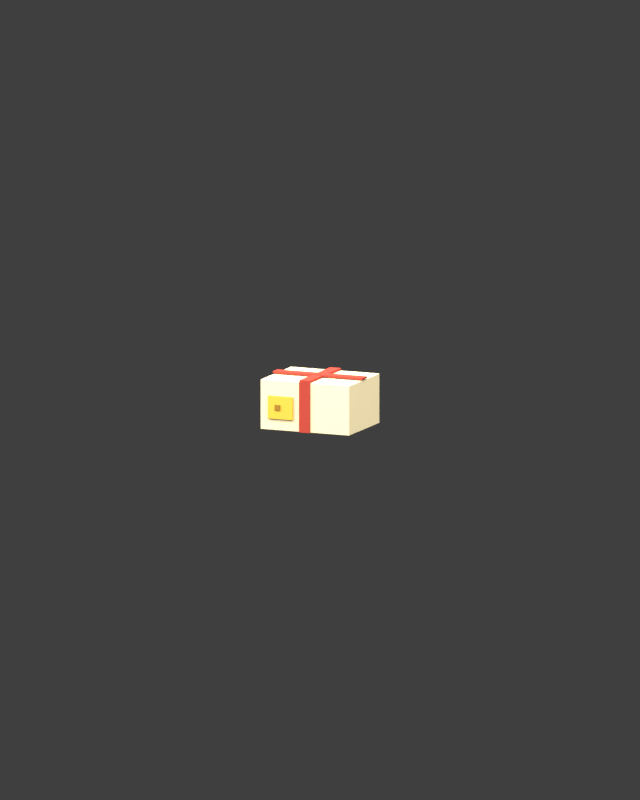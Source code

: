 # Source: cheese_parcel.blend  (saved by Blender 5.2.45; exported with 4.5.12 LTS)
import bpy
from mathutils import Matrix  # noqa: F401  (used for matrix-valued properties, if any)

bpy.ops.wm.read_factory_settings(use_empty=True)
scene = bpy.context.scene
scene.name = 'MinecraftCast_cheese_parcel.001'

# ---- images (referenced by path relative to the original .blend; pixels are not part of the script)
import os
ASSET_DIR = os.environ.get("B2B_ASSET_DIR", "")  # directory of the original .blend (textures are referenced by path, not embedded)
HERE = os.path.dirname(os.path.abspath(__file__))  # packed textures are extracted next to this script under _unpacked/

def load_image(name, relpath, width, height, colorspace="sRGB"):
    """Load a texture the original file referenced (path relative to the .blend, or extracted next to this script)."""
    p = next((c for c in (os.path.join(HERE, relpath), os.path.join(ASSET_DIR, relpath)) if relpath and os.path.exists(c)), "")
    if p:
        img = bpy.data.images.load(p, check_existing=True)
        img.name = name
    else:  # same state as the original file: an image datablock whose file is absent (Cycles renders it pink)
        img = bpy.data.images.new(name, width, height)
        img.source = "FILE"
        img.filepath = "//" + (relpath or name)
    img.colorspace_settings.name = colorspace
    return img
img_cast_atlas_png = load_image('cast_atlas.png', '_unpacked/cast_atlas.3763a840.png', 512, 128, 'sRGB')

# ---- materials (node trees are filled in below, after node groups)
mat_e4d4a8_001 = bpy.data.materials.new('#E4D4A8.001')
mat_e4d4a8_001.diffuse_color = (0.8941, 0.8314, 0.6588, 1.0)
mat_bba477_001 = bpy.data.materials.new('#BBA477.001')
mat_bba477_001.diffuse_color = (0.7333, 0.6431, 0.4667, 1.0)
mat_a84135_001 = bpy.data.materials.new('#A84135.001')
mat_a84135_001.diffuse_color = (0.6588, 0.2549, 0.2078, 1.0)
mat_ddaf42_001 = bpy.data.materials.new('#DDAF42.001')
mat_ddaf42_001.diffuse_color = (0.8667, 0.6863, 0.2588, 1.0)
mat_94702d_001 = bpy.data.materials.new('#94702D.001')
mat_94702d_001.diffuse_color = (0.5804, 0.4392, 0.1765, 1.0)

# ---- material node trees
mat_e4d4a8_001.use_nodes = True; mat_e4d4a8_001.node_tree.nodes.clear()
_N = mat_e4d4a8_001.node_tree.nodes; _L = mat_e4d4a8_001.node_tree.links
n0 = _N.new('ShaderNodeBsdfPrincipled'); n0.name = 'Principled BSDF'; n0.location = (-200, 100)
n0.inputs[2].default_value = 1.0
n0.inputs[10].default_value = 0.005
n0.inputs[13].default_value = 0.0
n1 = _N.new('ShaderNodeOutputMaterial'); n1.name = 'Material Output'; n1.location = (200, 100)
n2 = _N.new('ShaderNodeTexImage'); n2.name = 'Image Texture'; n2.location = (0, 0)
n2.image = img_cast_atlas_png
n2.interpolation = 'Closest'
n3 = _N.new('ShaderNodeMixRGB'); n3.name = 'Mix (Legacy)'; n3.location = (0, 0)
n3.blend_type = 'MULTIPLY'
n3.inputs[0].default_value = 1.0
n3.inputs[1].default_value = (0.7758, 0.6584, 0.3916, 1.0)
_L.new(n0.outputs[0], n1.inputs[0])
_L.new(n2.outputs[0], n3.inputs[2])
_L.new(n3.outputs[0], n0.inputs[0])
n1.is_active_output = True
mat_bba477_001.use_nodes = True; mat_bba477_001.node_tree.nodes.clear()
_N = mat_bba477_001.node_tree.nodes; _L = mat_bba477_001.node_tree.links
n0 = _N.new('ShaderNodeBsdfPrincipled'); n0.name = 'Principled BSDF'; n0.location = (-200, 100)
n0.inputs[2].default_value = 1.0
n0.inputs[10].default_value = 0.005
n0.inputs[13].default_value = 0.0
n1 = _N.new('ShaderNodeOutputMaterial'); n1.name = 'Material Output'; n1.location = (200, 100)
n2 = _N.new('ShaderNodeTexImage'); n2.name = 'Image Texture'; n2.location = (0, 0)
n2.image = img_cast_atlas_png
n2.interpolation = 'Closest'
n3 = _N.new('ShaderNodeMixRGB'); n3.name = 'Mix (Legacy)'; n3.location = (0, 0)
n3.blend_type = 'MULTIPLY'
n3.inputs[0].default_value = 1.0
n3.inputs[1].default_value = (0.4969, 0.3712, 0.1845, 1.0)
_L.new(n0.outputs[0], n1.inputs[0])
_L.new(n2.outputs[0], n3.inputs[2])
_L.new(n3.outputs[0], n0.inputs[0])
n1.is_active_output = True
mat_a84135_001.use_nodes = True; mat_a84135_001.node_tree.nodes.clear()
_N = mat_a84135_001.node_tree.nodes; _L = mat_a84135_001.node_tree.links
n0 = _N.new('ShaderNodeBsdfPrincipled'); n0.name = 'Principled BSDF'; n0.location = (-200, 100)
n0.inputs[2].default_value = 1.0
n0.inputs[10].default_value = 0.005
n0.inputs[13].default_value = 0.0
n1 = _N.new('ShaderNodeOutputMaterial'); n1.name = 'Material Output'; n1.location = (200, 100)
n2 = _N.new('ShaderNodeTexImage'); n2.name = 'Image Texture'; n2.location = (0, 0)
n2.image = img_cast_atlas_png
n2.interpolation = 'Closest'
n3 = _N.new('ShaderNodeMixRGB'); n3.name = 'Mix (Legacy)'; n3.location = (0, 0)
n3.blend_type = 'MULTIPLY'
n3.inputs[0].default_value = 1.0
n3.inputs[1].default_value = (0.3916, 0.05286, 0.0356, 1.0)
_L.new(n0.outputs[0], n1.inputs[0])
_L.new(n2.outputs[0], n3.inputs[2])
_L.new(n3.outputs[0], n0.inputs[0])
n1.is_active_output = True
mat_ddaf42_001.use_nodes = True; mat_ddaf42_001.node_tree.nodes.clear()
_N = mat_ddaf42_001.node_tree.nodes; _L = mat_ddaf42_001.node_tree.links
n0 = _N.new('ShaderNodeBsdfPrincipled'); n0.name = 'Principled BSDF'; n0.location = (-200, 100)
n0.inputs[2].default_value = 1.0
n0.inputs[10].default_value = 0.005
n0.inputs[13].default_value = 0.0
n1 = _N.new('ShaderNodeOutputMaterial'); n1.name = 'Material Output'; n1.location = (200, 100)
n2 = _N.new('ShaderNodeTexImage'); n2.name = 'Image Texture'; n2.location = (0, 0)
n2.image = img_cast_atlas_png
n2.interpolation = 'Closest'
n3 = _N.new('ShaderNodeMixRGB'); n3.name = 'Mix (Legacy)'; n3.location = (0, 0)
n3.blend_type = 'MULTIPLY'
n3.inputs[0].default_value = 1.0
n3.inputs[1].default_value = (0.7231, 0.4287, 0.05448, 1.0)
_L.new(n0.outputs[0], n1.inputs[0])
_L.new(n2.outputs[0], n3.inputs[2])
_L.new(n3.outputs[0], n0.inputs[0])
n1.is_active_output = True
mat_94702d_001.use_nodes = True; mat_94702d_001.node_tree.nodes.clear()
_N = mat_94702d_001.node_tree.nodes; _L = mat_94702d_001.node_tree.links
n0 = _N.new('ShaderNodeBsdfPrincipled'); n0.name = 'Principled BSDF'; n0.location = (-200, 100)
n0.inputs[2].default_value = 1.0
n0.inputs[10].default_value = 0.005
n0.inputs[13].default_value = 0.0
n1 = _N.new('ShaderNodeOutputMaterial'); n1.name = 'Material Output'; n1.location = (200, 100)
n2 = _N.new('ShaderNodeTexImage'); n2.name = 'Image Texture'; n2.location = (0, 0)
n2.image = img_cast_atlas_png
n2.interpolation = 'Closest'
n3 = _N.new('ShaderNodeMixRGB'); n3.name = 'Mix (Legacy)'; n3.location = (0, 0)
n3.blend_type = 'MULTIPLY'
n3.inputs[0].default_value = 1.0
n3.inputs[1].default_value = (0.2961, 0.162, 0.02624, 1.0)
_L.new(n0.outputs[0], n1.inputs[0])
_L.new(n2.outputs[0], n3.inputs[2])
_L.new(n3.outputs[0], n0.inputs[0])
n1.is_active_output = True

# ---- world
world_character_studio_cheese_parcel_001 = bpy.data.worlds.new('Character studio cheese_parcel.001'); scene.world = world_character_studio_cheese_parcel_001
world_character_studio_cheese_parcel_001.use_nodes = True; world_character_studio_cheese_parcel_001.node_tree.nodes.clear()
_N = world_character_studio_cheese_parcel_001.node_tree.nodes; _L = world_character_studio_cheese_parcel_001.node_tree.links
n0 = _N.new('ShaderNodeBackground'); n0.name = 'Background'; n0.location = (-200, 100)
n0.inputs[0].default_value = (0.05, 0.05, 0.05, 1.0)
n1 = _N.new('ShaderNodeOutputWorld'); n1.name = 'World Output'; n1.location = (200, 100)
_L.new(n0.outputs[0], n1.inputs[0])
n1.is_active_output = True
world_character_studio_cheese_parcel_001.color = (0.08, 0.09, 0.12)

# ---- cameras
cam_camera_092 = bpy.data.cameras.new('Camera.092')
cam_camera_092.type = 'ORTHO'
cam_camera_092.ortho_scale = 2.6

# ---- lights
light_area_273 = bpy.data.lights.new('Area.273', 'AREA')
light_area_273.energy = 850.0
light_area_273.size = 5.0
light_area_273.size_y = 1.0
light_area_274 = bpy.data.lights.new('Area.274', 'AREA')
light_area_274.energy = 550.0
light_area_274.size = 5.0
light_area_274.size_y = 1.0
light_area_275 = bpy.data.lights.new('Area.275', 'AREA')
light_area_275.energy = 700.0
light_area_275.size = 5.0
light_area_275.size_y = 1.0

# ---- meshes
me_paper_wrapped_parcel_001 = bpy.data.meshes.new('paper wrapped parcel.001')
me_paper_wrapped_parcel_001.from_pydata([(-0.1562, -0.125, 0.1625), (-0.1562, -0.125, 0.0), (0.1562, -0.125, 0.0), (0.1562, -0.125, 0.1625), (-0.1562, 0.125, 0.1625), (0.1562, 0.125, 0.1625), (0.1562, 0.125, 0.0), (-0.1562, 0.125, 0.0), (-0.1562, -0.125, 0.1625), (-0.1562, 0.125, 0.1625), (-0.1562, 0.125, 0.0), (-0.1562, -0.125, 0.0), (0.1562, -0.125, 0.1625), (0.1562, -0.125, 0.0), (0.1562, 0.125, 0.0), (0.1562, 0.125, 0.1625), (-0.1562, -0.125, 0.1625), (0.1562, -0.125, 0.1625), (0.1562, 0.125, 0.1625), (-0.1562, 0.125, 0.1625), (-0.1562, -0.125, 0.0), (-0.1562, 0.125, 0.0), (0.1562, 0.125, 0.0), (0.1562, -0.125, 0.0)], [], [(0, 1, 2, 3), (4, 5, 6, 7), (8, 9, 10, 11), (12, 13, 14, 15), (16, 17, 18, 19), (20, 21, 22, 23)])
_uv = me_paper_wrapped_parcel_001.uv_layers.new(name='Pixel UV')
_uv.uv.foreach_set('vector', [0.0009766, 0.003906, 0.0009766, 0.003906, 0.0009766, 0.003906, 0.0009766, 0.003906, 0.0009766, 0.003906, 0.0009766, 0.003906, 0.0009766, 0.003906, 0.0009766, 0.003906, 0.0009766, 0.003906, 0.0009766, 0.003906, 0.0009766, 0.003906, 0.0009766, 0.003906, 0.0009766, 0.003906, 0.0009766, 0.003906, 0.0009766, 0.003906, 0.0009766, 0.003906, 0.0009766, 0.003906, 0.0009766, 0.003906, 0.0009766, 0.003906, 0.0009766, 0.003906, 0.0009766, 0.003906, 0.0009766, 0.003906, 0.0009766, 0.003906, 0.0009766, 0.003906])
me_paper_wrapped_parcel_001.materials.append(mat_e4d4a8_001)
me_paper_wrapped_parcel_001.update()
me_folded_paper_seam_001 = bpy.data.meshes.new('folded paper seam.001')
me_folded_paper_seam_001.from_pydata([(-0.15, -0.007812, 0.1688), (-0.15, -0.007812, 0.1625), (0.15, -0.007812, 0.1625), (0.15, -0.007812, 0.1688), (-0.15, 0.007812, 0.1688), (0.15, 0.007812, 0.1688), (0.15, 0.007812, 0.1625), (-0.15, 0.007812, 0.1625), (-0.15, -0.007812, 0.1688), (-0.15, 0.007812, 0.1688), (-0.15, 0.007812, 0.1625), (-0.15, -0.007812, 0.1625), (0.15, -0.007812, 0.1688), (0.15, -0.007812, 0.1625), (0.15, 0.007812, 0.1625), (0.15, 0.007812, 0.1688), (-0.15, -0.007812, 0.1688), (0.15, -0.007812, 0.1688), (0.15, 0.007812, 0.1688), (-0.15, 0.007812, 0.1688), (-0.15, -0.007812, 0.1625), (-0.15, 0.007812, 0.1625), (0.15, 0.007812, 0.1625), (0.15, -0.007812, 0.1625)], [], [(0, 1, 2, 3), (4, 5, 6, 7), (8, 9, 10, 11), (12, 13, 14, 15), (16, 17, 18, 19), (20, 21, 22, 23)])
_uv = me_folded_paper_seam_001.uv_layers.new(name='Pixel UV')
_uv.uv.foreach_set('vector', [0.0009766, 0.003906, 0.0009766, 0.003906, 0.0009766, 0.003906, 0.0009766, 0.003906, 0.0009766, 0.003906, 0.0009766, 0.003906, 0.0009766, 0.003906, 0.0009766, 0.003906, 0.0009766, 0.003906, 0.0009766, 0.003906, 0.0009766, 0.003906, 0.0009766, 0.003906, 0.0009766, 0.003906, 0.0009766, 0.003906, 0.0009766, 0.003906, 0.0009766, 0.003906, 0.0009766, 0.003906, 0.0009766, 0.003906, 0.0009766, 0.003906, 0.0009766, 0.003906, 0.0009766, 0.003906, 0.0009766, 0.003906, 0.0009766, 0.003906, 0.0009766, 0.003906])
me_folded_paper_seam_001.materials.append(mat_bba477_001)
me_folded_paper_seam_001.update()
me_red_ribbon_002 = bpy.data.meshes.new('red ribbon.002')
me_red_ribbon_002.from_pydata([(-0.01875, -0.1294, 0.1641), (-0.01875, -0.1294, -0.001563), (0.01875, -0.1294, -0.001563), (0.01875, -0.1294, 0.1641), (-0.01875, -0.1244, 0.1641), (0.01875, -0.1244, 0.1641), (0.01875, -0.1244, -0.001563), (-0.01875, -0.1244, -0.001563), (-0.01875, -0.1294, 0.1641), (-0.01875, -0.1244, 0.1641), (-0.01875, -0.1244, -0.001563), (-0.01875, -0.1294, -0.001563), (0.01875, -0.1294, 0.1641), (0.01875, -0.1294, -0.001563), (0.01875, -0.1244, -0.001563), (0.01875, -0.1244, 0.1641), (-0.01875, -0.1294, 0.1641), (0.01875, -0.1294, 0.1641), (0.01875, -0.1244, 0.1641), (-0.01875, -0.1244, 0.1641), (-0.01875, -0.1294, -0.001563), (-0.01875, -0.1244, -0.001563), (0.01875, -0.1244, -0.001563), (0.01875, -0.1294, -0.001563)], [], [(0, 1, 2, 3), (4, 5, 6, 7), (8, 9, 10, 11), (12, 13, 14, 15), (16, 17, 18, 19), (20, 21, 22, 23)])
_uv = me_red_ribbon_002.uv_layers.new(name='Pixel UV')
_uv.uv.foreach_set('vector', [0.0009766, 0.003906, 0.0009766, 0.003906, 0.0009766, 0.003906, 0.0009766, 0.003906, 0.0009766, 0.003906, 0.0009766, 0.003906, 0.0009766, 0.003906, 0.0009766, 0.003906, 0.0009766, 0.003906, 0.0009766, 0.003906, 0.0009766, 0.003906, 0.0009766, 0.003906, 0.0009766, 0.003906, 0.0009766, 0.003906, 0.0009766, 0.003906, 0.0009766, 0.003906, 0.0009766, 0.003906, 0.0009766, 0.003906, 0.0009766, 0.003906, 0.0009766, 0.003906, 0.0009766, 0.003906, 0.0009766, 0.003906, 0.0009766, 0.003906, 0.0009766, 0.003906])
me_red_ribbon_002.materials.append(mat_a84135_001)
me_red_ribbon_002.update()
me_red_ribbon_003 = bpy.data.meshes.new('red ribbon.003')
me_red_ribbon_003.from_pydata([(-0.01875, 0.1244, 0.1641), (-0.01875, 0.1244, -0.001563), (0.01875, 0.1244, -0.001563), (0.01875, 0.1244, 0.1641), (-0.01875, 0.1294, 0.1641), (0.01875, 0.1294, 0.1641), (0.01875, 0.1294, -0.001563), (-0.01875, 0.1294, -0.001563), (-0.01875, 0.1244, 0.1641), (-0.01875, 0.1294, 0.1641), (-0.01875, 0.1294, -0.001563), (-0.01875, 0.1244, -0.001563), (0.01875, 0.1244, 0.1641), (0.01875, 0.1244, -0.001563), (0.01875, 0.1294, -0.001563), (0.01875, 0.1294, 0.1641), (-0.01875, 0.1244, 0.1641), (0.01875, 0.1244, 0.1641), (0.01875, 0.1294, 0.1641), (-0.01875, 0.1294, 0.1641), (-0.01875, 0.1244, -0.001563), (-0.01875, 0.1294, -0.001563), (0.01875, 0.1294, -0.001563), (0.01875, 0.1244, -0.001563)], [], [(0, 1, 2, 3), (4, 5, 6, 7), (8, 9, 10, 11), (12, 13, 14, 15), (16, 17, 18, 19), (20, 21, 22, 23)])
_uv = me_red_ribbon_003.uv_layers.new(name='Pixel UV')
_uv.uv.foreach_set('vector', [0.0009766, 0.003906, 0.0009766, 0.003906, 0.0009766, 0.003906, 0.0009766, 0.003906, 0.0009766, 0.003906, 0.0009766, 0.003906, 0.0009766, 0.003906, 0.0009766, 0.003906, 0.0009766, 0.003906, 0.0009766, 0.003906, 0.0009766, 0.003906, 0.0009766, 0.003906, 0.0009766, 0.003906, 0.0009766, 0.003906, 0.0009766, 0.003906, 0.0009766, 0.003906, 0.0009766, 0.003906, 0.0009766, 0.003906, 0.0009766, 0.003906, 0.0009766, 0.003906, 0.0009766, 0.003906, 0.0009766, 0.003906, 0.0009766, 0.003906, 0.0009766, 0.003906])
me_red_ribbon_003.materials.append(mat_a84135_001)
me_red_ribbon_003.update()
me_red_ribbon_top_001 = bpy.data.meshes.new('red ribbon top.001')
me_red_ribbon_top_001.from_pydata([(-0.01875, -0.1275, 0.1706), (-0.01875, -0.1275, 0.1644), (0.01875, -0.1275, 0.1644), (0.01875, -0.1275, 0.1706), (-0.01875, 0.1275, 0.1706), (0.01875, 0.1275, 0.1706), (0.01875, 0.1275, 0.1644), (-0.01875, 0.1275, 0.1644), (-0.01875, -0.1275, 0.1706), (-0.01875, 0.1275, 0.1706), (-0.01875, 0.1275, 0.1644), (-0.01875, -0.1275, 0.1644), (0.01875, -0.1275, 0.1706), (0.01875, -0.1275, 0.1644), (0.01875, 0.1275, 0.1644), (0.01875, 0.1275, 0.1706), (-0.01875, -0.1275, 0.1706), (0.01875, -0.1275, 0.1706), (0.01875, 0.1275, 0.1706), (-0.01875, 0.1275, 0.1706), (-0.01875, -0.1275, 0.1644), (-0.01875, 0.1275, 0.1644), (0.01875, 0.1275, 0.1644), (0.01875, -0.1275, 0.1644)], [], [(0, 1, 2, 3), (4, 5, 6, 7), (8, 9, 10, 11), (12, 13, 14, 15), (16, 17, 18, 19), (20, 21, 22, 23)])
_uv = me_red_ribbon_top_001.uv_layers.new(name='Pixel UV')
_uv.uv.foreach_set('vector', [0.0009766, 0.003906, 0.0009766, 0.003906, 0.0009766, 0.003906, 0.0009766, 0.003906, 0.0009766, 0.003906, 0.0009766, 0.003906, 0.0009766, 0.003906, 0.0009766, 0.003906, 0.0009766, 0.003906, 0.0009766, 0.003906, 0.0009766, 0.003906, 0.0009766, 0.003906, 0.0009766, 0.003906, 0.0009766, 0.003906, 0.0009766, 0.003906, 0.0009766, 0.003906, 0.0009766, 0.003906, 0.0009766, 0.003906, 0.0009766, 0.003906, 0.0009766, 0.003906, 0.0009766, 0.003906, 0.0009766, 0.003906, 0.0009766, 0.003906, 0.0009766, 0.003906])
me_red_ribbon_top_001.materials.append(mat_a84135_001)
me_red_ribbon_top_001.update()
me_red_ribbon_cross_001 = bpy.data.meshes.new('red ribbon cross.001')
me_red_ribbon_cross_001.from_pydata([(-0.1587, -0.01875, 0.1719), (-0.1587, -0.01875, 0.1656), (0.1587, -0.01875, 0.1656), (0.1587, -0.01875, 0.1719), (-0.1587, 0.01875, 0.1719), (0.1587, 0.01875, 0.1719), (0.1587, 0.01875, 0.1656), (-0.1587, 0.01875, 0.1656), (-0.1587, -0.01875, 0.1719), (-0.1587, 0.01875, 0.1719), (-0.1587, 0.01875, 0.1656), (-0.1587, -0.01875, 0.1656), (0.1587, -0.01875, 0.1719), (0.1587, -0.01875, 0.1656), (0.1587, 0.01875, 0.1656), (0.1587, 0.01875, 0.1719), (-0.1587, -0.01875, 0.1719), (0.1587, -0.01875, 0.1719), (0.1587, 0.01875, 0.1719), (-0.1587, 0.01875, 0.1719), (-0.1587, -0.01875, 0.1656), (-0.1587, 0.01875, 0.1656), (0.1587, 0.01875, 0.1656), (0.1587, -0.01875, 0.1656)], [], [(0, 1, 2, 3), (4, 5, 6, 7), (8, 9, 10, 11), (12, 13, 14, 15), (16, 17, 18, 19), (20, 21, 22, 23)])
_uv = me_red_ribbon_cross_001.uv_layers.new(name='Pixel UV')
_uv.uv.foreach_set('vector', [0.0009766, 0.003906, 0.0009766, 0.003906, 0.0009766, 0.003906, 0.0009766, 0.003906, 0.0009766, 0.003906, 0.0009766, 0.003906, 0.0009766, 0.003906, 0.0009766, 0.003906, 0.0009766, 0.003906, 0.0009766, 0.003906, 0.0009766, 0.003906, 0.0009766, 0.003906, 0.0009766, 0.003906, 0.0009766, 0.003906, 0.0009766, 0.003906, 0.0009766, 0.003906, 0.0009766, 0.003906, 0.0009766, 0.003906, 0.0009766, 0.003906, 0.0009766, 0.003906, 0.0009766, 0.003906, 0.0009766, 0.003906, 0.0009766, 0.003906, 0.0009766, 0.003906])
me_red_ribbon_cross_001.materials.append(mat_a84135_001)
me_red_ribbon_cross_001.update()
me_cheese_label_001 = bpy.data.meshes.new('cheese label.001')
me_cheese_label_001.from_pydata([(-0.1281, -0.1319, 0.1125), (-0.1281, -0.1319, 0.0375), (-0.04062, -0.1319, 0.0375), (-0.04062, -0.1319, 0.1125), (-0.1281, -0.1256, 0.1125), (-0.04062, -0.1256, 0.1125), (-0.04062, -0.1256, 0.0375), (-0.1281, -0.1256, 0.0375), (-0.1281, -0.1319, 0.1125), (-0.1281, -0.1256, 0.1125), (-0.1281, -0.1256, 0.0375), (-0.1281, -0.1319, 0.0375), (-0.04062, -0.1319, 0.1125), (-0.04062, -0.1319, 0.0375), (-0.04062, -0.1256, 0.0375), (-0.04062, -0.1256, 0.1125), (-0.1281, -0.1319, 0.1125), (-0.04062, -0.1319, 0.1125), (-0.04062, -0.1256, 0.1125), (-0.1281, -0.1256, 0.1125), (-0.1281, -0.1319, 0.0375), (-0.1281, -0.1256, 0.0375), (-0.04062, -0.1256, 0.0375), (-0.04062, -0.1319, 0.0375)], [], [(0, 1, 2, 3), (4, 5, 6, 7), (8, 9, 10, 11), (12, 13, 14, 15), (16, 17, 18, 19), (20, 21, 22, 23)])
_uv = me_cheese_label_001.uv_layers.new(name='Pixel UV')
_uv.uv.foreach_set('vector', [0.0009766, 0.003906, 0.0009766, 0.003906, 0.0009766, 0.003906, 0.0009766, 0.003906, 0.0009766, 0.003906, 0.0009766, 0.003906, 0.0009766, 0.003906, 0.0009766, 0.003906, 0.0009766, 0.003906, 0.0009766, 0.003906, 0.0009766, 0.003906, 0.0009766, 0.003906, 0.0009766, 0.003906, 0.0009766, 0.003906, 0.0009766, 0.003906, 0.0009766, 0.003906, 0.0009766, 0.003906, 0.0009766, 0.003906, 0.0009766, 0.003906, 0.0009766, 0.003906, 0.0009766, 0.003906, 0.0009766, 0.003906, 0.0009766, 0.003906, 0.0009766, 0.003906])
me_cheese_label_001.materials.append(mat_ddaf42_001)
me_cheese_label_001.update()
me_cheese_label_hole_001 = bpy.data.meshes.new('cheese label hole.001')
me_cheese_label_hole_001.from_pydata([(-0.1031, -0.1347, 0.08438), (-0.1031, -0.1347, 0.06562), (-0.08438, -0.1347, 0.06562), (-0.08438, -0.1347, 0.08438), (-0.1031, -0.1316, 0.08438), (-0.08438, -0.1316, 0.08438), (-0.08438, -0.1316, 0.06562), (-0.1031, -0.1316, 0.06562), (-0.1031, -0.1347, 0.08438), (-0.1031, -0.1316, 0.08438), (-0.1031, -0.1316, 0.06562), (-0.1031, -0.1347, 0.06562), (-0.08438, -0.1347, 0.08438), (-0.08438, -0.1347, 0.06562), (-0.08438, -0.1316, 0.06562), (-0.08438, -0.1316, 0.08438), (-0.1031, -0.1347, 0.08438), (-0.08438, -0.1347, 0.08438), (-0.08438, -0.1316, 0.08438), (-0.1031, -0.1316, 0.08438), (-0.1031, -0.1347, 0.06562), (-0.1031, -0.1316, 0.06562), (-0.08438, -0.1316, 0.06562), (-0.08438, -0.1347, 0.06562)], [], [(0, 1, 2, 3), (4, 5, 6, 7), (8, 9, 10, 11), (12, 13, 14, 15), (16, 17, 18, 19), (20, 21, 22, 23)])
_uv = me_cheese_label_hole_001.uv_layers.new(name='Pixel UV')
_uv.uv.foreach_set('vector', [0.0009766, 0.003906, 0.0009766, 0.003906, 0.0009766, 0.003906, 0.0009766, 0.003906, 0.0009766, 0.003906, 0.0009766, 0.003906, 0.0009766, 0.003906, 0.0009766, 0.003906, 0.0009766, 0.003906, 0.0009766, 0.003906, 0.0009766, 0.003906, 0.0009766, 0.003906, 0.0009766, 0.003906, 0.0009766, 0.003906, 0.0009766, 0.003906, 0.0009766, 0.003906, 0.0009766, 0.003906, 0.0009766, 0.003906, 0.0009766, 0.003906, 0.0009766, 0.003906, 0.0009766, 0.003906, 0.0009766, 0.003906, 0.0009766, 0.003906, 0.0009766, 0.003906])
me_cheese_label_hole_001.materials.append(mat_94702d_001)
me_cheese_label_hole_001.update()

# ---- objects
ob_body_092 = bpy.data.objects.new('body.092', None)
ob_paper_wrapped_parcel_001 = bpy.data.objects.new('paper wrapped parcel.001', me_paper_wrapped_parcel_001)
ob_folded_paper_seam_001 = bpy.data.objects.new('folded paper seam.001', me_folded_paper_seam_001)
ob_red_ribbon_002 = bpy.data.objects.new('red ribbon.002', me_red_ribbon_002)
ob_red_ribbon_003 = bpy.data.objects.new('red ribbon.003', me_red_ribbon_003)
ob_red_ribbon_top_001 = bpy.data.objects.new('red ribbon top.001', me_red_ribbon_top_001)
ob_red_ribbon_cross_001 = bpy.data.objects.new('red ribbon cross.001', me_red_ribbon_cross_001)
ob_cheese_label_001 = bpy.data.objects.new('cheese label.001', me_cheese_label_001)
ob_cheese_label_hole_001 = bpy.data.objects.new('cheese label hole.001', me_cheese_label_hole_001)
ob_camera_092 = bpy.data.objects.new('Camera.092', cam_camera_092)
ob_area_273 = bpy.data.objects.new('Area.273', light_area_273)
ob_area_274 = bpy.data.objects.new('Area.274', light_area_274)
ob_area_275 = bpy.data.objects.new('Area.275', light_area_275)

# ---- transforms, parenting, visibility, modifiers, constraints
ob_body_092.location = (0.0, 0.0, 1.5)
ob_body_092.empty_display_type = 'SPHERE'
ob_body_092.empty_display_size = 0.035
ob_paper_wrapped_parcel_001.parent = ob_body_092
ob_paper_wrapped_parcel_001.location = (0.0, 0.0, 0.0)
ob_folded_paper_seam_001.parent = ob_body_092
ob_folded_paper_seam_001.location = (0.0, 0.0, 0.0)
ob_red_ribbon_002.parent = ob_body_092
ob_red_ribbon_002.location = (0.0, 0.0, 0.0)
ob_red_ribbon_003.parent = ob_body_092
ob_red_ribbon_003.location = (0.0, 0.0, 0.0)
ob_red_ribbon_top_001.parent = ob_body_092
ob_red_ribbon_top_001.location = (0.0, 0.0, 0.0)
ob_red_ribbon_cross_001.parent = ob_body_092
ob_red_ribbon_cross_001.location = (0.0, 0.0, 0.0)
ob_cheese_label_001.parent = ob_body_092
ob_cheese_label_001.location = (0.0, 0.0, 0.0)
ob_cheese_label_hole_001.parent = ob_body_092
ob_cheese_label_hole_001.location = (0.0, 0.0, 0.0)
ob_camera_092.location = (3.0, -7.0, 2.985)
ob_camera_092.rotation_euler = (1.389, 3.754e-08, 0.4049)
ob_area_273.location = (3.0, -4.0, 6.0)
ob_area_273.rotation_euler = (0.8475, 5.154e-08, 0.6435)
ob_area_274.location = (-3.0, -2.0, 4.0)
ob_area_274.rotation_euler = (0.9807, 4.97e-08, -0.9828)
ob_area_275.location = (0.0, 3.0, 5.0)
ob_area_275.rotation_euler = (0.7208, 5.77e-08, 3.142)

# ---- collection membership
scene.collection.objects.link(ob_body_092)
scene.collection.objects.link(ob_paper_wrapped_parcel_001)
scene.collection.objects.link(ob_folded_paper_seam_001)
scene.collection.objects.link(ob_red_ribbon_002)
scene.collection.objects.link(ob_red_ribbon_003)
scene.collection.objects.link(ob_red_ribbon_top_001)
scene.collection.objects.link(ob_red_ribbon_cross_001)
scene.collection.objects.link(ob_cheese_label_001)
scene.collection.objects.link(ob_cheese_label_hole_001)
scene.collection.objects.link(ob_camera_092)
scene.collection.objects.link(ob_area_273)
scene.collection.objects.link(ob_area_274)
scene.collection.objects.link(ob_area_275)

# ---- scene / render settings (as saved in the file)
scene.camera = ob_camera_092
scene.frame_start = 1; scene.frame_end = 49; scene.frame_set(1)
scene.render.engine = 'BLENDER_EEVEE_NEXT'
scene.render.image_settings.exr_codec = 'NONE'
scene.render.resolution_x = 560
scene.render.resolution_y = 700
scene.render.film_transparent = True
scene.render.use_bake_clear = False
scene.render.bake_margin = 0
scene.render.bake_bias = 0.0
scene.render.bake_samples = 0
scene.render.simplify_subdivision_render = 0
scene.render.simplify_child_particles_render = 0.0
scene.render.compositor_device = 'GPU'
scene.eevee.use_volume_custom_range = False
scene.eevee.gtao_distance = 0.0
scene.eevee.use_fast_gi = False
scene.eevee.fast_gi_thickness_near = 0.1
scene.eevee.fast_gi_thickness_far = 0.0
scene.eevee.ray_tracing_options.screen_trace_thickness = 0.1
scene.view_settings.view_transform = 'Standard'
bpy.context.view_layer.update()
